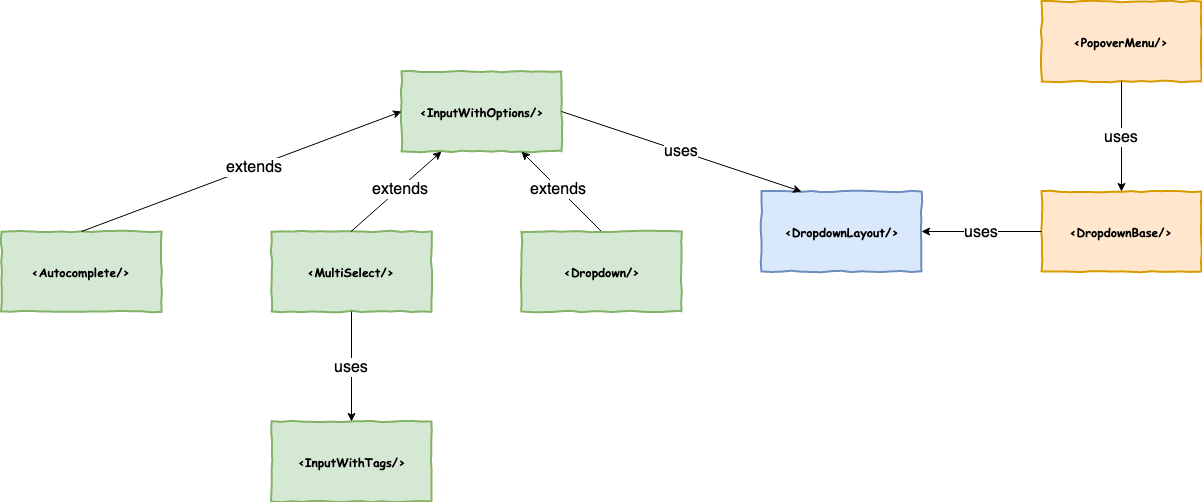

The diagram above was exported from draw.io. Its source (the exported page's mxGraphModel, read from the mxfile embedded in the PNG):
<mxGraphModel dx="1426" dy="899" grid="1" gridSize="10" guides="1" tooltips="1" connect="1" arrows="1" fold="1" page="1" pageScale="1" pageWidth="1400" pageHeight="850" math="0" shadow="0">
  <root>
    <mxCell id="0" />
    <mxCell id="1" parent="0" />
    <mxCell id="qqaurNWJWf4KwpGEvzag-1" value="&amp;lt;InputWithOptions/&amp;gt;" style="html=1;whiteSpace=wrap;comic=1;strokeWidth=2;fontFamily=Comic Sans MS;fontStyle=1;fillColor=#d5e8d4;strokeColor=#82b366;" parent="1" vertex="1">
      <mxGeometry x="480" y="110" width="160" height="80" as="geometry" />
    </mxCell>
    <mxCell id="qqaurNWJWf4KwpGEvzag-2" value="" style="endArrow=classic;html=1;entryX=0.75;entryY=1;entryDx=0;entryDy=0;" parent="1" target="qqaurNWJWf4KwpGEvzag-1" edge="1">
      <mxGeometry width="50" height="50" relative="1" as="geometry">
        <mxPoint x="680" y="270" as="sourcePoint" />
        <mxPoint x="700" y="240" as="targetPoint" />
      </mxGeometry>
    </mxCell>
    <mxCell id="qqaurNWJWf4KwpGEvzag-4" value="&lt;font style=&quot;font-size: 16px&quot;&gt;extends&lt;/font&gt;" style="text;html=1;resizable=0;points=[];align=center;verticalAlign=middle;labelBackgroundColor=#ffffff;" parent="qqaurNWJWf4KwpGEvzag-2" vertex="1" connectable="0">
      <mxGeometry x="0.075" relative="1" as="geometry">
        <mxPoint as="offset" />
      </mxGeometry>
    </mxCell>
    <mxCell id="qqaurNWJWf4KwpGEvzag-3" value="&amp;lt;Dropdown/&amp;gt;" style="html=1;whiteSpace=wrap;comic=1;strokeWidth=2;fontFamily=Comic Sans MS;fontStyle=1;fillColor=#d5e8d4;strokeColor=#82b366;" parent="1" vertex="1">
      <mxGeometry x="600" y="270" width="160" height="80" as="geometry" />
    </mxCell>
    <mxCell id="qqaurNWJWf4KwpGEvzag-5" value="&amp;lt;DropdownLayout/&amp;gt;" style="html=1;whiteSpace=wrap;comic=1;strokeWidth=2;fontFamily=Comic Sans MS;fontStyle=1;fillColor=#dae8fc;strokeColor=#6c8ebf;" parent="1" vertex="1">
      <mxGeometry x="840" y="230" width="160" height="80" as="geometry" />
    </mxCell>
    <mxCell id="qqaurNWJWf4KwpGEvzag-7" value="&lt;font style=&quot;font-size: 16px&quot;&gt;uses&lt;/font&gt;" style="endArrow=classic;html=1;exitX=1;exitY=0.5;exitDx=0;exitDy=0;endFill=1;entryX=0.25;entryY=0;entryDx=0;entryDy=0;" parent="1" source="qqaurNWJWf4KwpGEvzag-1" target="qqaurNWJWf4KwpGEvzag-5" edge="1">
      <mxGeometry width="50" height="50" relative="1" as="geometry">
        <mxPoint x="790" y="190" as="sourcePoint" />
        <mxPoint x="870" y="150" as="targetPoint" />
      </mxGeometry>
    </mxCell>
    <mxCell id="qqaurNWJWf4KwpGEvzag-10" value="&amp;lt;DropdownBase/&amp;gt;" style="html=1;whiteSpace=wrap;comic=1;strokeWidth=2;fontFamily=Comic Sans MS;fontStyle=1;fillColor=#ffe6cc;strokeColor=#d79b00;" parent="1" vertex="1">
      <mxGeometry x="1120" y="230" width="160" height="80" as="geometry" />
    </mxCell>
    <mxCell id="qqaurNWJWf4KwpGEvzag-11" value="&lt;font style=&quot;font-size: 16px&quot;&gt;uses&lt;/font&gt;" style="endArrow=classic;html=1;exitX=0;exitY=0.5;exitDx=0;exitDy=0;entryX=1;entryY=0.5;entryDx=0;entryDy=0;endFill=1;" parent="1" source="qqaurNWJWf4KwpGEvzag-10" target="qqaurNWJWf4KwpGEvzag-5" edge="1">
      <mxGeometry width="50" height="50" relative="1" as="geometry">
        <mxPoint x="1090" y="140" as="sourcePoint" />
        <mxPoint x="1366.6666666666667" y="230" as="targetPoint" />
      </mxGeometry>
    </mxCell>
    <mxCell id="qqaurNWJWf4KwpGEvzag-12" value="&amp;lt;MultiSelect/&amp;gt;" style="html=1;whiteSpace=wrap;comic=1;strokeWidth=2;fontFamily=Comic Sans MS;fontStyle=1;fillColor=#d5e8d4;strokeColor=#82b366;" parent="1" vertex="1">
      <mxGeometry x="350" y="270" width="160" height="80" as="geometry" />
    </mxCell>
    <mxCell id="qqaurNWJWf4KwpGEvzag-13" value="" style="endArrow=classic;html=1;" parent="1" edge="1">
      <mxGeometry width="50" height="50" relative="1" as="geometry">
        <mxPoint x="429.5" y="270" as="sourcePoint" />
        <mxPoint x="520" y="190" as="targetPoint" />
      </mxGeometry>
    </mxCell>
    <mxCell id="qqaurNWJWf4KwpGEvzag-14" value="&lt;font style=&quot;font-size: 16px&quot;&gt;extends&lt;/font&gt;" style="text;html=1;resizable=0;points=[];align=center;verticalAlign=middle;labelBackgroundColor=#ffffff;" parent="qqaurNWJWf4KwpGEvzag-13" vertex="1" connectable="0">
      <mxGeometry x="0.075" relative="1" as="geometry">
        <mxPoint as="offset" />
      </mxGeometry>
    </mxCell>
    <mxCell id="qqaurNWJWf4KwpGEvzag-15" value="&amp;lt;InputWithTags/&amp;gt;" style="html=1;whiteSpace=wrap;comic=1;strokeWidth=2;fontFamily=Comic Sans MS;fontStyle=1;fillColor=#d5e8d4;strokeColor=#82b366;" parent="1" vertex="1">
      <mxGeometry x="350" y="460" width="160" height="80" as="geometry" />
    </mxCell>
    <mxCell id="qqaurNWJWf4KwpGEvzag-16" value="&lt;font style=&quot;font-size: 16px&quot;&gt;uses&lt;/font&gt;" style="endArrow=classic;html=1;entryX=0.5;entryY=0;entryDx=0;entryDy=0;exitX=0.5;exitY=1;exitDx=0;exitDy=0;endFill=1;" parent="1" source="qqaurNWJWf4KwpGEvzag-12" target="qqaurNWJWf4KwpGEvzag-15" edge="1">
      <mxGeometry width="50" height="50" relative="1" as="geometry">
        <mxPoint x="355" y="350" as="sourcePoint" />
        <mxPoint x="380" y="415" as="targetPoint" />
      </mxGeometry>
    </mxCell>
    <mxCell id="JkUvkyNviLEcHNSrKltE-1" value="&amp;lt;PopoverMenu/&amp;gt;" style="html=1;whiteSpace=wrap;comic=1;strokeWidth=2;fontFamily=Comic Sans MS;fontStyle=1;fillColor=#ffe6cc;strokeColor=#d79b00;" vertex="1" parent="1">
      <mxGeometry x="1120" y="40" width="160" height="80" as="geometry" />
    </mxCell>
    <mxCell id="JkUvkyNviLEcHNSrKltE-2" value="&lt;font style=&quot;font-size: 16px&quot;&gt;uses&lt;/font&gt;" style="endArrow=classic;html=1;endFill=1;" edge="1" parent="1">
      <mxGeometry width="50" height="50" relative="1" as="geometry">
        <mxPoint x="1200" y="120" as="sourcePoint" />
        <mxPoint x="1200" y="230" as="targetPoint" />
      </mxGeometry>
    </mxCell>
    <mxCell id="JkUvkyNviLEcHNSrKltE-3" value="&amp;lt;Autocomplete/&amp;gt;" style="html=1;whiteSpace=wrap;comic=1;strokeWidth=2;fontFamily=Comic Sans MS;fontStyle=1;fillColor=#d5e8d4;strokeColor=#82b366;" vertex="1" parent="1">
      <mxGeometry x="80" y="270" width="160" height="80" as="geometry" />
    </mxCell>
    <mxCell id="JkUvkyNviLEcHNSrKltE-4" value="" style="endArrow=classic;html=1;entryX=0;entryY=0.5;entryDx=0;entryDy=0;exitX=0.5;exitY=0;exitDx=0;exitDy=0;" edge="1" parent="1" source="JkUvkyNviLEcHNSrKltE-3" target="qqaurNWJWf4KwpGEvzag-1">
      <mxGeometry width="50" height="50" relative="1" as="geometry">
        <mxPoint x="170" y="260" as="sourcePoint" />
        <mxPoint x="260.5" y="180" as="targetPoint" />
      </mxGeometry>
    </mxCell>
    <mxCell id="JkUvkyNviLEcHNSrKltE-5" value="&lt;font style=&quot;font-size: 16px&quot;&gt;extends&lt;/font&gt;" style="text;html=1;resizable=0;points=[];align=center;verticalAlign=middle;labelBackgroundColor=#ffffff;" vertex="1" connectable="0" parent="JkUvkyNviLEcHNSrKltE-4">
      <mxGeometry x="0.075" relative="1" as="geometry">
        <mxPoint as="offset" />
      </mxGeometry>
    </mxCell>
  </root>
</mxGraphModel>